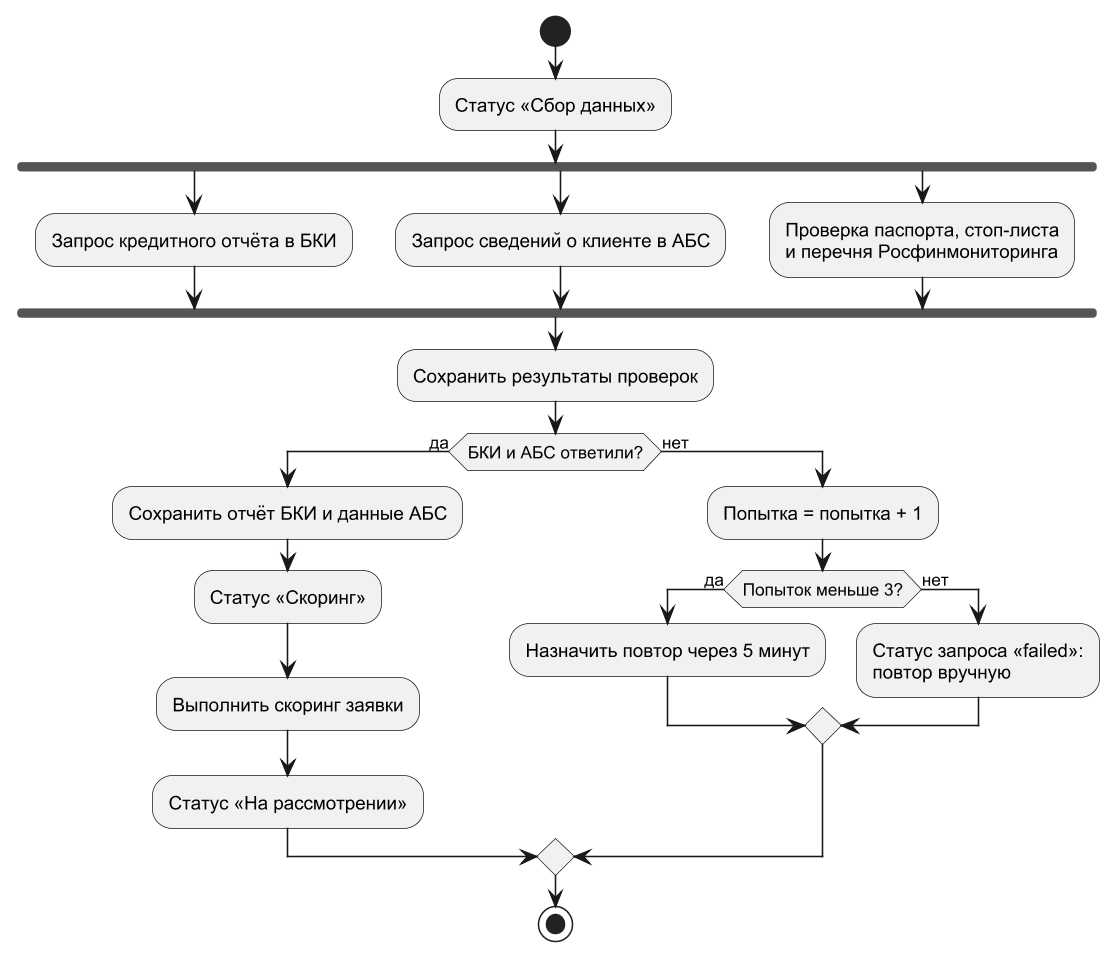

The diagram above was rendered by PlantUML. Its source (embedded in the PNG):
@startuml
!pragma layout smetana
skinparam dpi 150
skinparam defaultFontName Arial
skinparam shadowing false
skinparam monochrome true
start
:Статус «Сбор данных»;
fork
  :Запрос кредитного отчёта в БКИ;
fork again
  :Запрос сведений о клиенте в АБС;
fork again
  :Проверка паспорта, стоп-листа
  и перечня Росфинмониторинга;
end fork
:Сохранить результаты проверок;
if (БКИ и АБС ответили?) then (да)
  :Сохранить отчёт БКИ и данные АБС;
  :Статус «Скоринг»;
  :Выполнить скоринг заявки;
  :Статус «На рассмотрении»;
else (нет)
  :Попытка = попытка + 1;
  if (Попыток меньше 3?) then (да)
    :Назначить повтор через 5 минут;
  else (нет)
    :Статус запроса «failed»:
    повтор вручную;
  endif
endif
stop
@enduml